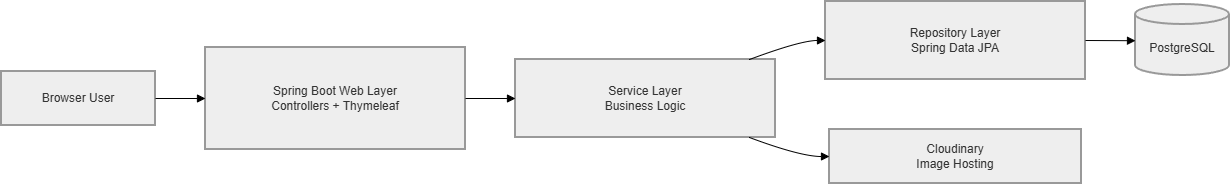

The diagram above was exported from draw.io. Its source (the exported page's mxGraphModel, read from the mxfile embedded in the PNG):
<mxGraphModel dx="1584" dy="806" grid="1" gridSize="10" guides="1" tooltips="1" connect="1" arrows="1" fold="1" page="1" pageScale="1" pageWidth="850" pageHeight="1100" math="0" shadow="0">
  <root>
    <mxCell id="0" />
    <mxCell id="1" parent="0" />
    <mxCell id="bDv0_fo0mtfd-4vz6lko-268" parent="1" style="whiteSpace=wrap;strokeWidth=2;fillColor=light-dark(#eeeeee,#1f2020);strokeColor=light-dark(#999999,#cccccc);fontColor=light-dark(#333333,#cccccc);" value="Browser User" vertex="1">
      <mxGeometry height="54" width="154" x="20" y="420" as="geometry" />
    </mxCell>
    <mxCell id="bDv0_fo0mtfd-4vz6lko-269" parent="1" style="whiteSpace=wrap;strokeWidth=2;fillColor=light-dark(#eeeeee,#1f2020);strokeColor=light-dark(#999999,#cccccc);fontColor=light-dark(#333333,#cccccc);" value="Spring Boot Web Layer&#10;Controllers + Thymeleaf" vertex="1">
      <mxGeometry height="102" width="260" x="224" y="396" as="geometry" />
    </mxCell>
    <mxCell id="bDv0_fo0mtfd-4vz6lko-270" parent="1" style="whiteSpace=wrap;strokeWidth=2;fillColor=light-dark(#eeeeee,#1f2020);strokeColor=light-dark(#999999,#cccccc);fontColor=light-dark(#333333,#cccccc);" value="Service Layer&#10;Business Logic" vertex="1">
      <mxGeometry height="78" width="260" x="534" y="408" as="geometry" />
    </mxCell>
    <mxCell id="bDv0_fo0mtfd-4vz6lko-271" parent="1" style="whiteSpace=wrap;strokeWidth=2;fillColor=light-dark(#eeeeee,#1f2020);strokeColor=light-dark(#999999,#cccccc);fontColor=light-dark(#333333,#cccccc);" value="Repository Layer&#10;Spring Data JPA" vertex="1">
      <mxGeometry height="78" width="260" x="844" y="350" as="geometry" />
    </mxCell>
    <mxCell id="bDv0_fo0mtfd-4vz6lko-272" parent="1" style="shape=cylinder3;boundedLbl=1;backgroundOutline=1;size=10;strokeWidth=2;whiteSpace=wrap;fillColor=light-dark(#eeeeee,#1f2020);strokeColor=light-dark(#999999,#cccccc);fontColor=light-dark(#333333,#cccccc);" value="PostgreSQL" vertex="1">
      <mxGeometry height="71" width="94" x="1154" y="353" as="geometry" />
    </mxCell>
    <mxCell id="bDv0_fo0mtfd-4vz6lko-273" parent="1" style="whiteSpace=wrap;strokeWidth=2;fillColor=light-dark(#eeeeee,#1f2020);strokeColor=light-dark(#999999,#cccccc);fontColor=light-dark(#333333,#cccccc);" value="Cloudinary&#10;Image Hosting" vertex="1">
      <mxGeometry height="54" width="252" x="848" y="478" as="geometry" />
    </mxCell>
    <mxCell id="bDv0_fo0mtfd-4vz6lko-274" edge="1" parent="1" source="bDv0_fo0mtfd-4vz6lko-268" style="curved=1;startArrow=none;endArrow=block;exitX=1;exitY=0.5;entryX=0;entryY=0.5;rounded=0;" target="bDv0_fo0mtfd-4vz6lko-269" value="">
      <mxGeometry relative="1" as="geometry">
        <Array as="points" />
      </mxGeometry>
    </mxCell>
    <mxCell id="bDv0_fo0mtfd-4vz6lko-275" edge="1" parent="1" source="bDv0_fo0mtfd-4vz6lko-269" style="curved=1;startArrow=none;endArrow=block;exitX=1;exitY=0.5;entryX=0;entryY=0.5;rounded=0;" target="bDv0_fo0mtfd-4vz6lko-270" value="">
      <mxGeometry relative="1" as="geometry">
        <Array as="points" />
      </mxGeometry>
    </mxCell>
    <mxCell id="bDv0_fo0mtfd-4vz6lko-276" edge="1" parent="1" source="bDv0_fo0mtfd-4vz6lko-270" style="curved=1;startArrow=none;endArrow=block;exitX=0.9;exitY=0;entryX=0;entryY=0.5;rounded=0;" target="bDv0_fo0mtfd-4vz6lko-271" value="">
      <mxGeometry relative="1" as="geometry">
        <Array as="points">
          <mxPoint x="819" y="389" />
        </Array>
      </mxGeometry>
    </mxCell>
    <mxCell id="bDv0_fo0mtfd-4vz6lko-277" edge="1" parent="1" source="bDv0_fo0mtfd-4vz6lko-271" style="curved=1;startArrow=none;endArrow=block;exitX=1;exitY=0.5;entryX=0;entryY=0.51;rounded=0;" target="bDv0_fo0mtfd-4vz6lko-272" value="">
      <mxGeometry relative="1" as="geometry">
        <Array as="points" />
      </mxGeometry>
    </mxCell>
    <mxCell id="bDv0_fo0mtfd-4vz6lko-278" edge="1" parent="1" source="bDv0_fo0mtfd-4vz6lko-270" style="curved=1;startArrow=none;endArrow=block;exitX=0.9;exitY=1;entryX=0;entryY=0.5;rounded=0;" target="bDv0_fo0mtfd-4vz6lko-273" value="">
      <mxGeometry relative="1" as="geometry">
        <Array as="points">
          <mxPoint x="819" y="505" />
        </Array>
      </mxGeometry>
    </mxCell>
  </root>
</mxGraphModel>